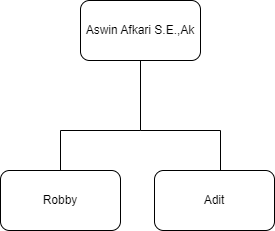

The diagram above was exported from draw.io. Its source (the exported page's mxGraphModel, read from the mxfile embedded in the PNG):
<mxGraphModel dx="794" dy="509" grid="1" gridSize="10" guides="1" tooltips="1" connect="1" arrows="1" fold="1" page="1" pageScale="1" pageWidth="827" pageHeight="1169" math="0" shadow="0">
  <root>
    <mxCell id="0" />
    <mxCell id="1" parent="0" />
    <mxCell id="dv08YStQmfgaRpjMusho-1" value="Aswin Afkari S.E.,Ak" style="rounded=1;whiteSpace=wrap;html=1;" vertex="1" parent="1">
      <mxGeometry x="340" y="470" width="120" height="60" as="geometry" />
    </mxCell>
    <mxCell id="dv08YStQmfgaRpjMusho-2" value="" style="endArrow=none;html=1;rounded=0;entryX=0.5;entryY=1;entryDx=0;entryDy=0;" edge="1" parent="1" target="dv08YStQmfgaRpjMusho-1">
      <mxGeometry width="50" height="50" relative="1" as="geometry">
        <mxPoint x="400" y="600" as="sourcePoint" />
        <mxPoint x="430" y="640" as="targetPoint" />
      </mxGeometry>
    </mxCell>
    <mxCell id="dv08YStQmfgaRpjMusho-11" value="" style="endArrow=none;html=1;rounded=0;" edge="1" parent="1">
      <mxGeometry width="50" height="50" relative="1" as="geometry">
        <mxPoint x="320" y="600" as="sourcePoint" />
        <mxPoint x="400" y="600" as="targetPoint" />
      </mxGeometry>
    </mxCell>
    <mxCell id="dv08YStQmfgaRpjMusho-12" value="" style="endArrow=none;html=1;rounded=0;" edge="1" parent="1">
      <mxGeometry width="50" height="50" relative="1" as="geometry">
        <mxPoint x="400" y="600" as="sourcePoint" />
        <mxPoint x="480" y="600" as="targetPoint" />
      </mxGeometry>
    </mxCell>
    <mxCell id="dv08YStQmfgaRpjMusho-13" value="" style="endArrow=none;html=1;rounded=0;" edge="1" parent="1">
      <mxGeometry width="50" height="50" relative="1" as="geometry">
        <mxPoint x="320" y="640" as="sourcePoint" />
        <mxPoint x="320" y="600" as="targetPoint" />
      </mxGeometry>
    </mxCell>
    <mxCell id="dv08YStQmfgaRpjMusho-14" value="" style="endArrow=none;html=1;rounded=0;" edge="1" parent="1">
      <mxGeometry width="50" height="50" relative="1" as="geometry">
        <mxPoint x="480" y="640" as="sourcePoint" />
        <mxPoint x="480" y="600" as="targetPoint" />
      </mxGeometry>
    </mxCell>
    <mxCell id="dv08YStQmfgaRpjMusho-15" value="Robby" style="rounded=1;whiteSpace=wrap;html=1;" vertex="1" parent="1">
      <mxGeometry x="260" y="640" width="120" height="60" as="geometry" />
    </mxCell>
    <mxCell id="dv08YStQmfgaRpjMusho-16" value="Adit" style="rounded=1;whiteSpace=wrap;html=1;" vertex="1" parent="1">
      <mxGeometry x="414" y="640" width="120" height="60" as="geometry" />
    </mxCell>
  </root>
</mxGraphModel>